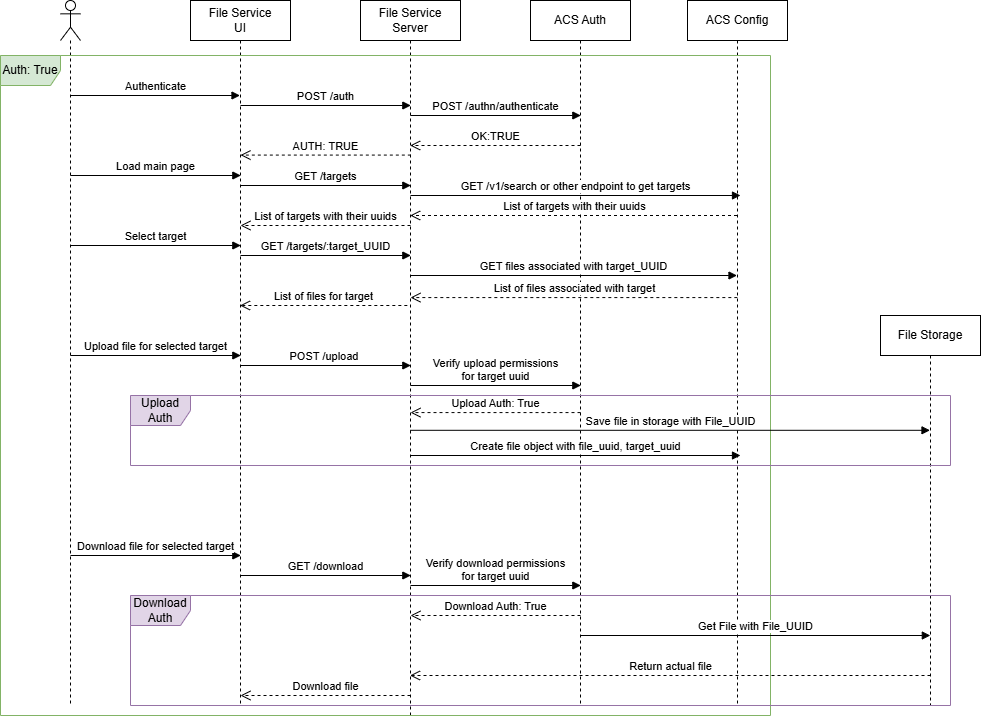

The diagram above was exported from draw.io. Its source (the exported page's mxGraphModel, read from the mxfile embedded in the PNG):
<mxGraphModel dx="1050" dy="626" grid="1" gridSize="10" guides="1" tooltips="1" connect="1" arrows="1" fold="1" page="1" pageScale="1" pageWidth="827" pageHeight="1169" math="0" shadow="0">
  <root>
    <mxCell id="0" />
    <mxCell id="1" parent="0" />
    <mxCell id="2" value="" style="shape=umlLifeline;perimeter=lifelinePerimeter;whiteSpace=wrap;html=1;container=1;dropTarget=0;collapsible=0;recursiveResize=0;outlineConnect=0;portConstraint=eastwest;newEdgeStyle={&quot;curved&quot;:0,&quot;rounded&quot;:0};participant=umlActor;" vertex="1" parent="1">
      <mxGeometry x="100" y="35" width="20" height="705" as="geometry" />
    </mxCell>
    <mxCell id="3" value="File Service Server" style="shape=umlLifeline;perimeter=lifelinePerimeter;whiteSpace=wrap;html=1;container=1;dropTarget=0;collapsible=0;recursiveResize=0;outlineConnect=0;portConstraint=eastwest;newEdgeStyle={&quot;curved&quot;:0,&quot;rounded&quot;:0};" vertex="1" parent="1">
      <mxGeometry x="400" y="35" width="100" height="715" as="geometry" />
    </mxCell>
    <mxCell id="4" value="ACS Auth" style="shape=umlLifeline;perimeter=lifelinePerimeter;whiteSpace=wrap;html=1;container=1;dropTarget=0;collapsible=0;recursiveResize=0;outlineConnect=0;portConstraint=eastwest;newEdgeStyle={&quot;curved&quot;:0,&quot;rounded&quot;:0};" vertex="1" parent="1">
      <mxGeometry x="570" y="35" width="100" height="705" as="geometry" />
    </mxCell>
    <mxCell id="5" value="ACS Config" style="shape=umlLifeline;perimeter=lifelinePerimeter;whiteSpace=wrap;html=1;container=1;dropTarget=0;collapsible=0;recursiveResize=0;outlineConnect=0;portConstraint=eastwest;newEdgeStyle={&quot;curved&quot;:0,&quot;rounded&quot;:0};" vertex="1" parent="1">
      <mxGeometry x="727" y="35" width="100" height="705" as="geometry" />
    </mxCell>
    <mxCell id="6" value="File Storage" style="shape=umlLifeline;perimeter=lifelinePerimeter;whiteSpace=wrap;html=1;container=1;dropTarget=0;collapsible=0;recursiveResize=0;outlineConnect=0;portConstraint=eastwest;newEdgeStyle={&quot;curved&quot;:0,&quot;rounded&quot;:0};" vertex="1" parent="1">
      <mxGeometry x="920" y="350" width="100" height="390" as="geometry" />
    </mxCell>
    <mxCell id="7" value="File Service&lt;div&gt;UI&lt;/div&gt;" style="shape=umlLifeline;perimeter=lifelinePerimeter;whiteSpace=wrap;html=1;container=1;dropTarget=0;collapsible=0;recursiveResize=0;outlineConnect=0;portConstraint=eastwest;newEdgeStyle={&quot;curved&quot;:0,&quot;rounded&quot;:0};" vertex="1" parent="1">
      <mxGeometry x="230" y="35" width="100" height="705" as="geometry" />
    </mxCell>
    <mxCell id="8" value="Authenticate" style="html=1;verticalAlign=bottom;endArrow=block;curved=0;rounded=0;" edge="1" target="7" parent="1">
      <mxGeometry x="0.001" width="80" relative="1" as="geometry">
        <mxPoint x="109.66666666666652" y="130" as="sourcePoint" />
        <mxPoint x="230" y="130" as="targetPoint" />
        <mxPoint as="offset" />
      </mxGeometry>
    </mxCell>
    <mxCell id="9" value="POST /auth" style="html=1;verticalAlign=bottom;endArrow=block;curved=0;rounded=0;" edge="1" parent="1">
      <mxGeometry width="80" relative="1" as="geometry">
        <mxPoint x="279.99666666666656" y="140" as="sourcePoint" />
        <mxPoint x="450.33000000000004" y="140" as="targetPoint" />
      </mxGeometry>
    </mxCell>
    <mxCell id="10" value="POST /authn/authenticate" style="html=1;verticalAlign=bottom;endArrow=block;curved=0;rounded=0;" edge="1" parent="1">
      <mxGeometry width="80" relative="1" as="geometry">
        <mxPoint x="449.99666666666656" y="150" as="sourcePoint" />
        <mxPoint x="620.33" y="150" as="targetPoint" />
      </mxGeometry>
    </mxCell>
    <mxCell id="11" value="OK:TRUE" style="html=1;verticalAlign=bottom;endArrow=open;dashed=1;endSize=8;curved=0;rounded=0;" edge="1" parent="1">
      <mxGeometry x="-0.002" relative="1" as="geometry">
        <mxPoint x="620" y="180" as="sourcePoint" />
        <mxPoint x="449.6666666666665" y="179.99999999999991" as="targetPoint" />
        <mxPoint as="offset" />
      </mxGeometry>
    </mxCell>
    <mxCell id="12" value="AUTH: TRUE" style="html=1;verticalAlign=bottom;endArrow=open;dashed=1;endSize=8;curved=0;rounded=0;" edge="1" parent="1">
      <mxGeometry x="-0.002" relative="1" as="geometry">
        <mxPoint x="450.33000000000004" y="189.58" as="sourcePoint" />
        <mxPoint x="279.99666666666656" y="189.57999999999993" as="targetPoint" />
        <mxPoint as="offset" />
      </mxGeometry>
    </mxCell>
    <mxCell id="13" value="Load main page" style="html=1;verticalAlign=bottom;endArrow=block;curved=0;rounded=0;" edge="1" parent="1">
      <mxGeometry x="0.001" width="80" relative="1" as="geometry">
        <mxPoint x="109.99666666666651" y="210" as="sourcePoint" />
        <mxPoint x="280.33" y="210" as="targetPoint" />
        <mxPoint as="offset" />
      </mxGeometry>
    </mxCell>
    <mxCell id="14" value="GET /targets" style="html=1;verticalAlign=bottom;endArrow=block;curved=0;rounded=0;" edge="1" parent="1">
      <mxGeometry x="-0.002" width="80" relative="1" as="geometry">
        <mxPoint x="279.9966666666665" y="220" as="sourcePoint" />
        <mxPoint x="450.33" y="220" as="targetPoint" />
        <mxPoint as="offset" />
      </mxGeometry>
    </mxCell>
    <mxCell id="15" value="GET /v1/search or other endpoint to get targets" style="html=1;verticalAlign=bottom;endArrow=block;curved=0;rounded=0;" edge="1" parent="1">
      <mxGeometry x="0.001" width="80" relative="1" as="geometry">
        <mxPoint x="449.9966666666665" y="230" as="sourcePoint" />
        <mxPoint x="780" y="230" as="targetPoint" />
        <mxPoint as="offset" />
      </mxGeometry>
    </mxCell>
    <mxCell id="16" value="List of targets with their uuids" style="html=1;verticalAlign=bottom;endArrow=open;dashed=1;endSize=8;curved=0;rounded=0;" edge="1" parent="1">
      <mxGeometry relative="1" as="geometry">
        <mxPoint x="776.5" y="250" as="sourcePoint" />
        <mxPoint x="449.6666666666665" y="250" as="targetPoint" />
      </mxGeometry>
    </mxCell>
    <mxCell id="17" value="List of targets with their uuids" style="html=1;verticalAlign=bottom;endArrow=open;dashed=1;endSize=8;curved=0;rounded=0;" edge="1" parent="1">
      <mxGeometry relative="1" as="geometry">
        <mxPoint x="450" y="260" as="sourcePoint" />
        <mxPoint x="279.99666666666656" y="260" as="targetPoint" />
      </mxGeometry>
    </mxCell>
    <mxCell id="18" value="Select target" style="html=1;verticalAlign=bottom;endArrow=block;curved=0;rounded=0;" edge="1" parent="1">
      <mxGeometry x="0.001" width="80" relative="1" as="geometry">
        <mxPoint x="109.99666666666651" y="280" as="sourcePoint" />
        <mxPoint x="280.33" y="280" as="targetPoint" />
        <mxPoint as="offset" />
      </mxGeometry>
    </mxCell>
    <mxCell id="19" value="GET /targets/:target_UUID" style="html=1;verticalAlign=bottom;endArrow=block;curved=0;rounded=0;" edge="1" parent="1">
      <mxGeometry x="0.001" width="80" relative="1" as="geometry">
        <mxPoint x="279.9966666666665" y="290" as="sourcePoint" />
        <mxPoint x="450.33" y="290" as="targetPoint" />
        <mxPoint as="offset" />
      </mxGeometry>
    </mxCell>
    <mxCell id="20" value="GET files associated with target_UUID" style="html=1;verticalAlign=bottom;endArrow=block;curved=0;rounded=0;" edge="1" target="5" parent="1">
      <mxGeometry x="0.001" width="80" relative="1" as="geometry">
        <mxPoint x="449.9966666666665" y="310" as="sourcePoint" />
        <mxPoint x="620.3299999999999" y="310" as="targetPoint" />
        <mxPoint as="offset" />
      </mxGeometry>
    </mxCell>
    <mxCell id="21" value="List of files associated with target" style="html=1;verticalAlign=bottom;endArrow=open;dashed=1;endSize=8;curved=0;rounded=0;" edge="1" parent="1">
      <mxGeometry relative="1" as="geometry">
        <mxPoint x="776.83" y="332.08" as="sourcePoint" />
        <mxPoint x="449.9966666666665" y="332.08" as="targetPoint" />
      </mxGeometry>
    </mxCell>
    <mxCell id="22" value="List of files for target" style="html=1;verticalAlign=bottom;endArrow=open;dashed=1;endSize=8;curved=0;rounded=0;" edge="1" target="7" parent="1">
      <mxGeometry relative="1" as="geometry">
        <mxPoint x="446.83" y="340" as="sourcePoint" />
        <mxPoint x="119.9966666666665" y="340" as="targetPoint" />
      </mxGeometry>
    </mxCell>
    <mxCell id="23" value="Upload file for selected target" style="html=1;verticalAlign=bottom;endArrow=block;curved=0;rounded=0;" edge="1" parent="1">
      <mxGeometry x="0.001" width="80" relative="1" as="geometry">
        <mxPoint x="109.99666666666651" y="390" as="sourcePoint" />
        <mxPoint x="280.33" y="390" as="targetPoint" />
        <mxPoint as="offset" />
      </mxGeometry>
    </mxCell>
    <mxCell id="24" value="POST /upload&amp;nbsp;" style="html=1;verticalAlign=bottom;endArrow=block;curved=0;rounded=0;" edge="1" parent="1">
      <mxGeometry x="0.001" width="80" relative="1" as="geometry">
        <mxPoint x="279.9966666666665" y="400" as="sourcePoint" />
        <mxPoint x="450.33" y="400" as="targetPoint" />
        <mxPoint as="offset" />
      </mxGeometry>
    </mxCell>
    <mxCell id="25" value="Verify upload permissions&lt;div&gt;for target uuid&lt;/div&gt;" style="html=1;verticalAlign=bottom;endArrow=block;curved=0;rounded=0;" edge="1" parent="1">
      <mxGeometry x="0.001" width="80" relative="1" as="geometry">
        <mxPoint x="449.9966666666665" y="420" as="sourcePoint" />
        <mxPoint x="620.3299999999999" y="420" as="targetPoint" />
        <mxPoint as="offset" />
      </mxGeometry>
    </mxCell>
    <mxCell id="26" value="Auth: True" style="shape=umlFrame;whiteSpace=wrap;html=1;pointerEvents=0;fillColor=#d5e8d4;strokeColor=#82b366;" vertex="1" parent="1">
      <mxGeometry x="40" y="90" width="770" height="660" as="geometry" />
    </mxCell>
    <mxCell id="27" value="Upload Auth: True" style="html=1;verticalAlign=bottom;endArrow=open;dashed=1;endSize=8;curved=0;rounded=0;" edge="1" parent="1">
      <mxGeometry relative="1" as="geometry">
        <mxPoint x="620" y="447.08" as="sourcePoint" />
        <mxPoint x="450" y="447.08" as="targetPoint" />
      </mxGeometry>
    </mxCell>
    <mxCell id="28" value="Save file in storage with File_UUID" style="html=1;verticalAlign=bottom;endArrow=block;curved=0;rounded=0;" edge="1" source="3" parent="1">
      <mxGeometry width="80" relative="1" as="geometry">
        <mxPoint x="619.6666666666665" y="464.8" as="sourcePoint" />
        <mxPoint x="969.5" y="464.79999999999995" as="targetPoint" />
      </mxGeometry>
    </mxCell>
    <mxCell id="29" value="Create file object with file_uuid, target_uuid" style="html=1;verticalAlign=bottom;endArrow=block;curved=0;rounded=0;" edge="1" parent="1">
      <mxGeometry width="80" relative="1" as="geometry">
        <mxPoint x="449.99666666666656" y="490" as="sourcePoint" />
        <mxPoint x="780" y="490" as="targetPoint" />
      </mxGeometry>
    </mxCell>
    <mxCell id="30" value="Upload Auth" style="shape=umlFrame;whiteSpace=wrap;html=1;pointerEvents=0;fillColor=#e1d5e7;strokeColor=#9673a6;" vertex="1" parent="1">
      <mxGeometry x="170" y="430" width="820" height="70" as="geometry" />
    </mxCell>
    <mxCell id="31" value="Download file for selected target" style="html=1;verticalAlign=bottom;endArrow=block;curved=0;rounded=0;" edge="1" parent="1">
      <mxGeometry x="0.001" width="80" relative="1" as="geometry">
        <mxPoint x="109.99666666666651" y="590" as="sourcePoint" />
        <mxPoint x="280.33" y="590" as="targetPoint" />
        <mxPoint as="offset" />
      </mxGeometry>
    </mxCell>
    <mxCell id="32" value="GET /download" style="html=1;verticalAlign=bottom;endArrow=block;curved=0;rounded=0;" edge="1" parent="1">
      <mxGeometry x="0.001" width="80" relative="1" as="geometry">
        <mxPoint x="279.9966666666665" y="610" as="sourcePoint" />
        <mxPoint x="450.33" y="610" as="targetPoint" />
        <mxPoint as="offset" />
      </mxGeometry>
    </mxCell>
    <mxCell id="33" value="Verify download permissions&lt;div&gt;for target uuid&lt;/div&gt;" style="html=1;verticalAlign=bottom;endArrow=block;curved=0;rounded=0;" edge="1" parent="1">
      <mxGeometry x="0.001" width="80" relative="1" as="geometry">
        <mxPoint x="449.9966666666665" y="620" as="sourcePoint" />
        <mxPoint x="620.3299999999999" y="620" as="targetPoint" />
        <mxPoint as="offset" />
      </mxGeometry>
    </mxCell>
    <mxCell id="34" value="Download Auth: True" style="html=1;verticalAlign=bottom;endArrow=open;dashed=1;endSize=8;curved=0;rounded=0;" edge="1" parent="1">
      <mxGeometry relative="1" as="geometry">
        <mxPoint x="620" y="650" as="sourcePoint" />
        <mxPoint x="450" y="650" as="targetPoint" />
      </mxGeometry>
    </mxCell>
    <mxCell id="35" value="Get File with File_UUID" style="html=1;verticalAlign=bottom;endArrow=block;curved=0;rounded=0;" edge="1" parent="1">
      <mxGeometry width="80" relative="1" as="geometry">
        <mxPoint x="619.9966666666666" y="670" as="sourcePoint" />
        <mxPoint x="969.83" y="669.9999999999999" as="targetPoint" />
      </mxGeometry>
    </mxCell>
    <mxCell id="36" value="Return actual file" style="html=1;verticalAlign=bottom;endArrow=open;dashed=1;endSize=8;curved=0;rounded=0;" edge="1" target="3" parent="1">
      <mxGeometry relative="1" as="geometry">
        <mxPoint x="970" y="710" as="sourcePoint" />
        <mxPoint x="800" y="710" as="targetPoint" />
      </mxGeometry>
    </mxCell>
    <mxCell id="37" value="Download file" style="html=1;verticalAlign=bottom;endArrow=open;dashed=1;endSize=8;curved=0;rounded=0;" edge="1" parent="1">
      <mxGeometry relative="1" as="geometry">
        <mxPoint x="450" y="730" as="sourcePoint" />
        <mxPoint x="280" y="730" as="targetPoint" />
      </mxGeometry>
    </mxCell>
    <mxCell id="38" value="Download Auth" style="shape=umlFrame;whiteSpace=wrap;html=1;pointerEvents=0;fillColor=#e1d5e7;strokeColor=#9673a6;" vertex="1" parent="1">
      <mxGeometry x="170" y="630" width="820" height="110" as="geometry" />
    </mxCell>
  </root>
</mxGraphModel>